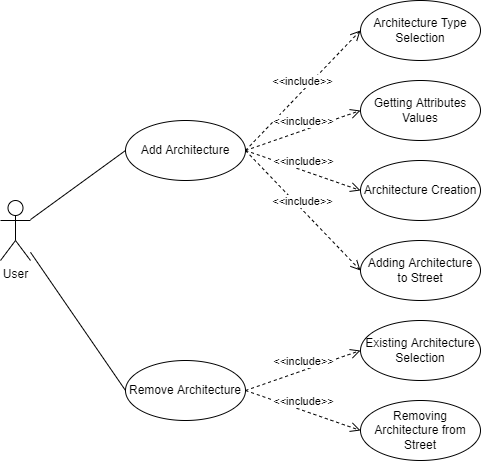

The diagram above was exported from draw.io. Its source (the exported page's mxGraphModel, read from the mxfile embedded in the PNG):
<mxGraphModel dx="868" dy="1653" grid="1" gridSize="10" guides="1" tooltips="1" connect="1" arrows="1" fold="1" page="1" pageScale="1" pageWidth="850" pageHeight="1100" math="0" shadow="0">
  <root>
    <mxCell id="0" />
    <mxCell id="1" parent="0" />
    <mxCell id="-cVzEM2QdeJi-3Q0-9v6-1" style="rounded=0;orthogonalLoop=1;jettySize=auto;html=1;entryX=0;entryY=0.5;entryDx=0;entryDy=0;endArrow=none;endFill=0;" edge="1" parent="1" source="-cVzEM2QdeJi-3Q0-9v6-3" target="-cVzEM2QdeJi-3Q0-9v6-8">
      <mxGeometry relative="1" as="geometry" />
    </mxCell>
    <mxCell id="-cVzEM2QdeJi-3Q0-9v6-2" style="edgeStyle=none;rounded=0;orthogonalLoop=1;jettySize=auto;html=1;entryX=0;entryY=0.5;entryDx=0;entryDy=0;endArrow=none;endFill=0;" edge="1" parent="1" source="-cVzEM2QdeJi-3Q0-9v6-3" target="-cVzEM2QdeJi-3Q0-9v6-9">
      <mxGeometry relative="1" as="geometry" />
    </mxCell>
    <mxCell id="-cVzEM2QdeJi-3Q0-9v6-3" value="User" style="shape=umlActor;verticalLabelPosition=bottom;verticalAlign=top;html=1;outlineConnect=0;" vertex="1" parent="1">
      <mxGeometry x="240" y="170" width="30" height="60" as="geometry" />
    </mxCell>
    <mxCell id="-cVzEM2QdeJi-3Q0-9v6-4" value="Architecture Type Selection" style="ellipse;whiteSpace=wrap;html=1;flipH=1;flipV=1;direction=east;" vertex="1" parent="1">
      <mxGeometry x="600" y="-30" width="120" height="60" as="geometry" />
    </mxCell>
    <mxCell id="-cVzEM2QdeJi-3Q0-9v6-5" value="Getting Attributes&lt;br&gt;Values" style="ellipse;whiteSpace=wrap;html=1;flipH=1;flipV=1;direction=east;" vertex="1" parent="1">
      <mxGeometry x="600" y="50" width="120" height="60" as="geometry" />
    </mxCell>
    <mxCell id="-cVzEM2QdeJi-3Q0-9v6-6" value="Architecture Creation" style="ellipse;whiteSpace=wrap;html=1;flipH=1;flipV=1;direction=east;" vertex="1" parent="1">
      <mxGeometry x="600" y="130" width="120" height="60" as="geometry" />
    </mxCell>
    <mxCell id="-cVzEM2QdeJi-3Q0-9v6-7" value="Adding Architecture to Street" style="ellipse;whiteSpace=wrap;html=1;flipH=1;flipV=1;direction=east;" vertex="1" parent="1">
      <mxGeometry x="600" y="210" width="120" height="60" as="geometry" />
    </mxCell>
    <mxCell id="-cVzEM2QdeJi-3Q0-9v6-8" value="Add Architecture" style="ellipse;whiteSpace=wrap;html=1;" vertex="1" parent="1">
      <mxGeometry x="365" y="90" width="120" height="60" as="geometry" />
    </mxCell>
    <mxCell id="-cVzEM2QdeJi-3Q0-9v6-9" value="Remove Architecture" style="ellipse;whiteSpace=wrap;html=1;" vertex="1" parent="1">
      <mxGeometry x="365" y="330" width="120" height="60" as="geometry" />
    </mxCell>
    <mxCell id="-cVzEM2QdeJi-3Q0-9v6-10" value="&amp;lt;&amp;lt;include&amp;gt;&amp;gt;" style="html=1;verticalAlign=bottom;endArrow=open;dashed=1;endSize=8;rounded=0;exitX=1;exitY=0.5;exitDx=0;exitDy=0;entryX=0;entryY=0.5;entryDx=0;entryDy=0;" edge="1" parent="1" source="-cVzEM2QdeJi-3Q0-9v6-8" target="-cVzEM2QdeJi-3Q0-9v6-4">
      <mxGeometry relative="1" as="geometry">
        <mxPoint x="620" y="80" as="sourcePoint" />
        <mxPoint x="540" y="80" as="targetPoint" />
      </mxGeometry>
    </mxCell>
    <mxCell id="-cVzEM2QdeJi-3Q0-9v6-11" value="&amp;lt;&amp;lt;include&amp;gt;&amp;gt;" style="html=1;verticalAlign=bottom;endArrow=open;dashed=1;endSize=8;rounded=0;exitX=1;exitY=0.5;exitDx=0;exitDy=0;entryX=0;entryY=0.5;entryDx=0;entryDy=0;" edge="1" parent="1" source="-cVzEM2QdeJi-3Q0-9v6-8" target="-cVzEM2QdeJi-3Q0-9v6-5">
      <mxGeometry relative="1" as="geometry">
        <mxPoint x="495" y="130" as="sourcePoint" />
        <mxPoint x="549.9999999999936" y="10" as="targetPoint" />
      </mxGeometry>
    </mxCell>
    <mxCell id="-cVzEM2QdeJi-3Q0-9v6-12" value="&amp;lt;&amp;lt;include&amp;gt;&amp;gt;" style="html=1;verticalAlign=bottom;endArrow=open;dashed=1;endSize=8;rounded=0;exitX=1;exitY=0.5;exitDx=0;exitDy=0;entryX=0;entryY=0.5;entryDx=0;entryDy=0;" edge="1" parent="1" source="-cVzEM2QdeJi-3Q0-9v6-8" target="-cVzEM2QdeJi-3Q0-9v6-6">
      <mxGeometry relative="1" as="geometry">
        <mxPoint x="495" y="130" as="sourcePoint" />
        <mxPoint x="549.9999999999936" y="90" as="targetPoint" />
      </mxGeometry>
    </mxCell>
    <mxCell id="-cVzEM2QdeJi-3Q0-9v6-13" value="&amp;lt;&amp;lt;include&amp;gt;&amp;gt;" style="html=1;verticalAlign=bottom;endArrow=open;dashed=1;endSize=8;rounded=0;entryX=0;entryY=0.5;entryDx=0;entryDy=0;exitX=1;exitY=0.5;exitDx=0;exitDy=0;" edge="1" parent="1" source="-cVzEM2QdeJi-3Q0-9v6-8" target="-cVzEM2QdeJi-3Q0-9v6-7">
      <mxGeometry relative="1" as="geometry">
        <mxPoint x="490" y="120" as="sourcePoint" />
        <mxPoint x="549.9999999999936" y="170" as="targetPoint" />
      </mxGeometry>
    </mxCell>
    <mxCell id="-cVzEM2QdeJi-3Q0-9v6-14" value="Existing Architecture Selection" style="ellipse;whiteSpace=wrap;html=1;" vertex="1" parent="1">
      <mxGeometry x="600" y="290" width="120" height="60" as="geometry" />
    </mxCell>
    <mxCell id="-cVzEM2QdeJi-3Q0-9v6-15" value="Removing Architecture from Street" style="ellipse;whiteSpace=wrap;html=1;" vertex="1" parent="1">
      <mxGeometry x="600" y="370" width="120" height="60" as="geometry" />
    </mxCell>
    <mxCell id="-cVzEM2QdeJi-3Q0-9v6-16" value="&amp;lt;&amp;lt;include&amp;gt;&amp;gt;" style="html=1;verticalAlign=bottom;endArrow=open;dashed=1;endSize=8;rounded=0;exitX=1;exitY=0.5;exitDx=0;exitDy=0;entryX=0;entryY=0.5;entryDx=0;entryDy=0;" edge="1" parent="1" source="-cVzEM2QdeJi-3Q0-9v6-9" target="-cVzEM2QdeJi-3Q0-9v6-14">
      <mxGeometry relative="1" as="geometry">
        <mxPoint x="505" y="140" as="sourcePoint" />
        <mxPoint x="559.9999999999936" y="180" as="targetPoint" />
      </mxGeometry>
    </mxCell>
    <mxCell id="-cVzEM2QdeJi-3Q0-9v6-17" value="&amp;lt;&amp;lt;include&amp;gt;&amp;gt;" style="html=1;verticalAlign=bottom;endArrow=open;dashed=1;endSize=8;rounded=0;entryX=0;entryY=0.5;entryDx=0;entryDy=0;exitX=1;exitY=0.5;exitDx=0;exitDy=0;" edge="1" parent="1" source="-cVzEM2QdeJi-3Q0-9v6-9" target="-cVzEM2QdeJi-3Q0-9v6-15">
      <mxGeometry relative="1" as="geometry">
        <mxPoint x="490" y="360" as="sourcePoint" />
        <mxPoint x="610" y="330" as="targetPoint" />
      </mxGeometry>
    </mxCell>
  </root>
</mxGraphModel>